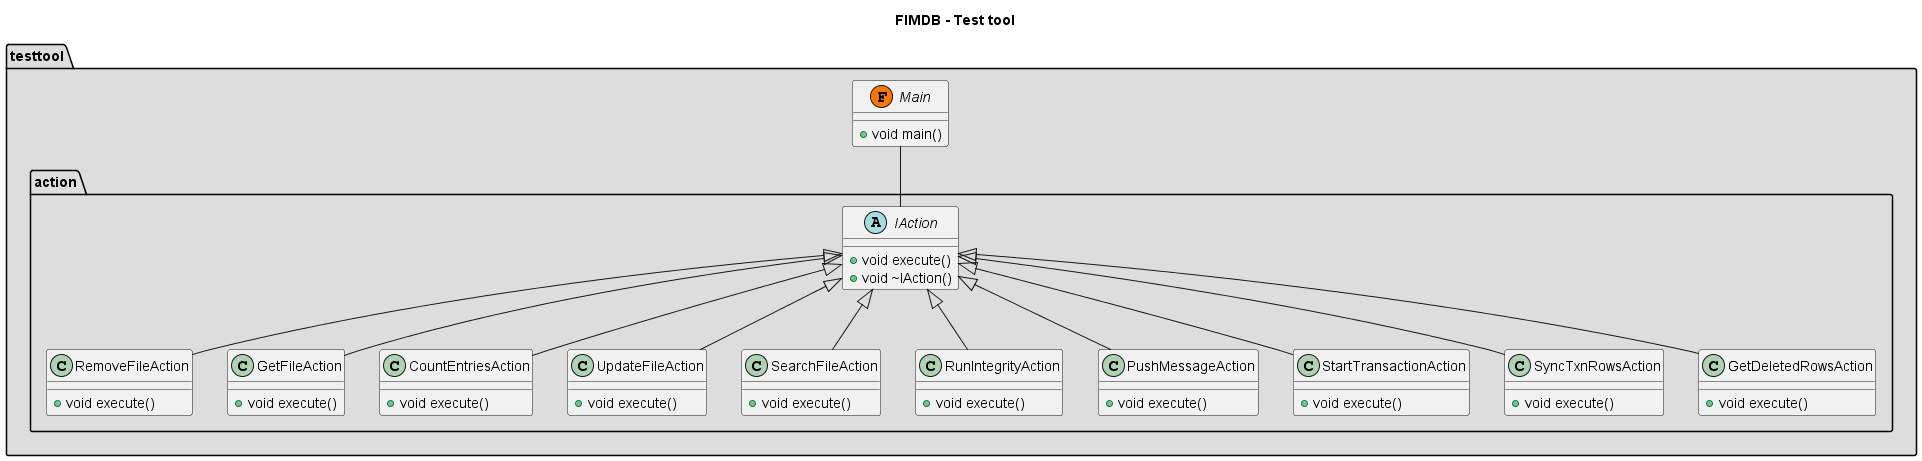

The diagram above was rendered by PlantUML. Its source (embedded in the PNG):
@startuml class-testtool
title FIMDB - Test tool
package "testtool" <<folder>> #DDDDDD {
    package "action" <<Folder>> {
        abstract IAction {
            + void execute()
            + void ~IAction()
        }
        class "RemoveFileAction" {
            +void execute()
        }
        class "GetFileAction" {
            +void execute()
        }
        class "CountEntriesAction" {
            +void execute()
        }
        class "UpdateFileAction" {
            +void execute()
        }
        class "SearchFileAction" {
            +void execute()
        }
        class "RunIntegrityAction" {
            +void execute()
        }
        class "PushMessageAction" {
            +void execute()
        }
        class "StartTransactionAction" {
            +void execute()
        }
        class "SyncTxnRowsAction" {
            +void execute()
        }
        class "GetDeletedRowsAction" {
            +void execute()
        }
    }
    interface "Main" <<(F,#FF7700)>> {
        +void main()
    }
}

IAction <|-- RemoveFileAction
IAction <|-- GetFileAction
IAction <|-- CountEntriesAction
IAction <|-- UpdateFileAction
IAction <|-- SearchFileAction
IAction <|-- RunIntegrityAction
IAction <|-- PushMessageAction
IAction <|-- StartTransactionAction
IAction <|-- SyncTxnRowsAction
IAction <|-- GetDeletedRowsAction
Main -- IAction
@enduml